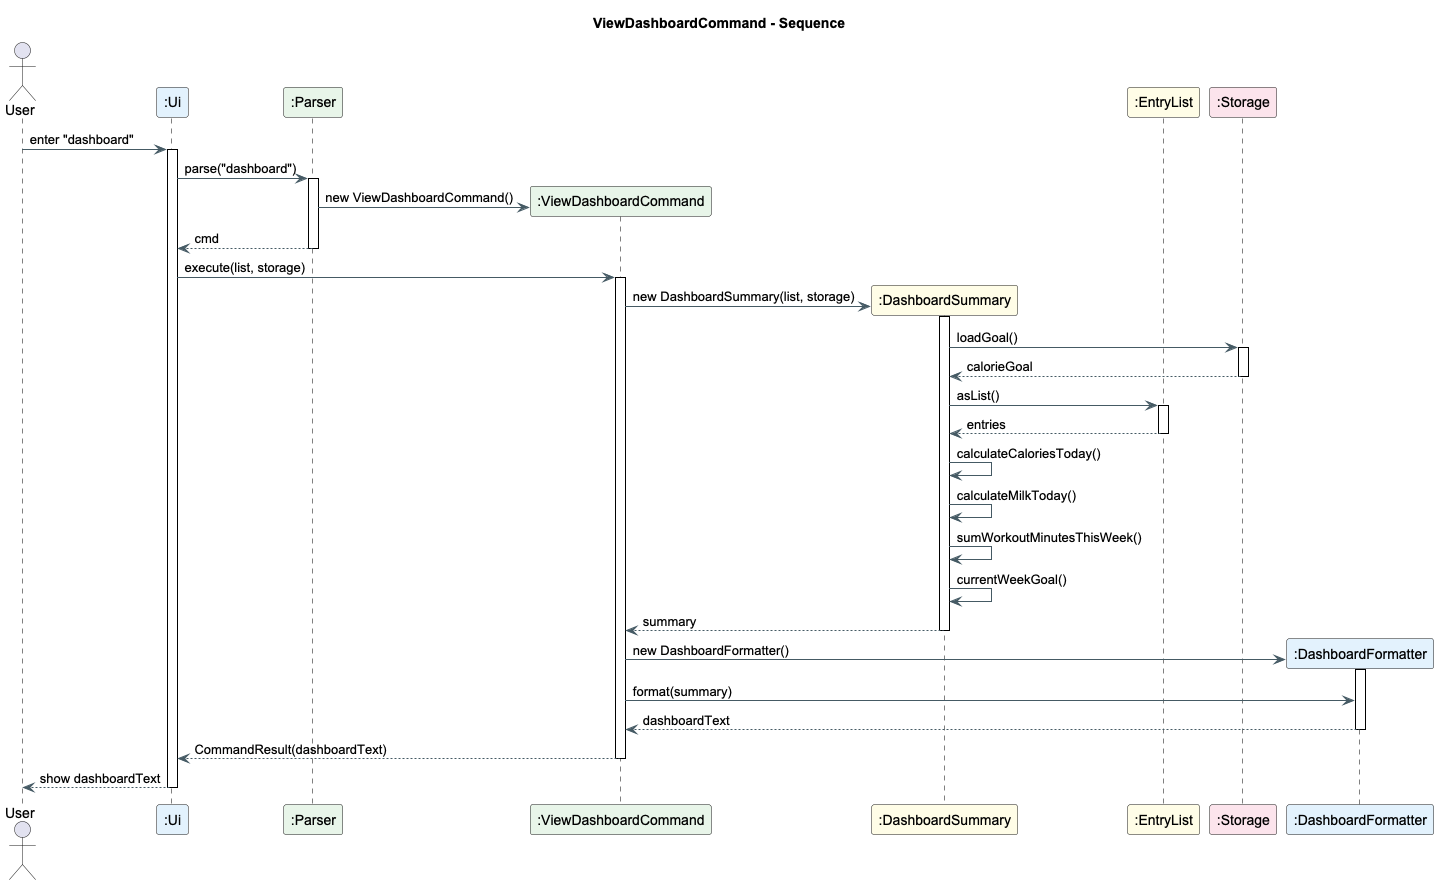

The diagram above was rendered by PlantUML. Its source (embedded in the PNG):
@startuml
title ViewDashboardCommand - Sequence

skinparam shadowing false
skinparam defaultFontName Arial
skinparam sequence {
  LifeLineBorderColor black
  BoxBorderColor #90A4AE
  BoxBackgroundColor #F5F7FA
  ArrowColor #455A64
  ArrowThickness 1
}

!define UI #E3F2FD
!define LOGIC #E8F5E9
!define MODEL #FFFDE7
!define STOR #FCE4EC

actor User
participant ":Ui" as Ui UI
participant ":Parser" as Parser LOGIC
participant ":ViewDashboardCommand" as DashCmd LOGIC
participant ":DashboardSummary" as Summary MODEL
participant ":EntryList" as List MODEL
participant ":Storage" as Storage STOR
participant ":DashboardFormatter" as Formatter UI

User -> Ui : enter "dashboard"
activate Ui

Ui -> Parser : parse("dashboard")
activate Parser
create DashCmd
Parser -> DashCmd : new ViewDashboardCommand()
Parser --> Ui : cmd
deactivate Parser

Ui -> DashCmd : execute(list, storage)
activate DashCmd

create Summary
DashCmd -> Summary : new DashboardSummary(list, storage)
activate Summary

Summary -> Storage : loadGoal()
activate Storage
Storage --> Summary : calorieGoal
deactivate Storage

Summary -> List : asList()
activate List
List --> Summary : entries
deactivate List

Summary -> Summary : calculateCaloriesToday()
Summary -> Summary : calculateMilkToday()
Summary -> Summary : sumWorkoutMinutesThisWeek()
Summary -> Summary : currentWeekGoal()

Summary --> DashCmd : summary
deactivate Summary

create Formatter
DashCmd -> Formatter : new DashboardFormatter()
activate Formatter
DashCmd -> Formatter : format(summary)
Formatter --> DashCmd : dashboardText
deactivate Formatter

DashCmd --> Ui : CommandResult(dashboardText)
deactivate DashCmd

Ui --> User : show dashboardText
deactivate Ui
@enduml